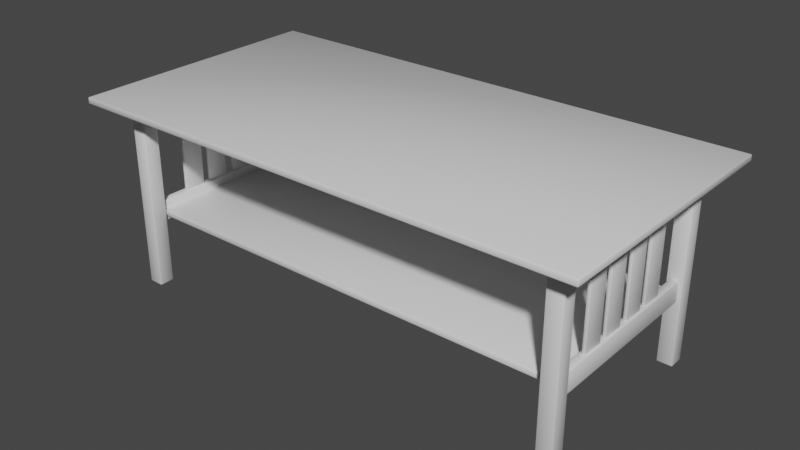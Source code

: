 # Source: CoffeeTable04_B-Unwrapping.blend  (saved by Blender 3.1.7; exported with 4.5.12 LTS)
import bpy
from mathutils import Matrix  # noqa: F401  (used for matrix-valued properties, if any)

bpy.ops.wm.read_factory_settings(use_empty=True)
scene = bpy.context.scene
scene.name = 'Scene'

# ---- collections
col_collection = bpy.data.collections.new('Collection'); scene.collection.children.link(col_collection)

# ---- materials (node trees are filled in below, after node groups)
mat_material = bpy.data.materials.new('Material')
mat_material.alpha_threshold = 0.0
mat_material.use_transparent_shadow = False
mat_material.line_color = (0.0, 0.0, 0.0, 1.0)

# ---- material node trees
mat_material.use_nodes = True; mat_material.node_tree.nodes.clear()
_N = mat_material.node_tree.nodes; _L = mat_material.node_tree.links
n0 = _N.new('ShaderNodeOutputMaterial'); n0.name = 'Material Output'; n0.location = (300, 300)
n1 = _N.new('ShaderNodeBsdfPrincipled'); n1.name = 'Principled BSDF'; n1.location = (10, 300)
n1.distribution = 'GGX'
n1.subsurface_method = 'RANDOM_WALK_SKIN'
n1.inputs[2].default_value = 0.4
n1.inputs[3].default_value = 1.45
n1.inputs[27].default_value = (0.0, 0.0, 0.0, 1.0)
n1.inputs[28].default_value = 1.0
_L.new(n1.outputs[0], n0.inputs[0])
n0.is_active_output = True

# ---- world
world_world = bpy.data.worlds.new('World'); scene.world = world_world
world_world.use_nodes = True; world_world.node_tree.nodes.clear()
_N = world_world.node_tree.nodes; _L = world_world.node_tree.links
n0 = _N.new('ShaderNodeOutputWorld'); n0.name = 'World Output'; n0.location = (300, 300)
n1 = _N.new('ShaderNodeBackground'); n1.name = 'Background'; n1.location = (10, 300)
n1.inputs[0].default_value = (0.05088, 0.05088, 0.05088, 1.0)
_L.new(n1.outputs[0], n0.inputs[0])
n0.is_active_output = True
world_world.color = (0.05088, 0.05088, 0.05088)
world_world.use_sun_shadow = False
world_world.sun_shadow_jitter_overblur = 0.0

# ---- meshes
me_cube = bpy.data.meshes.new('Cube')
me_cube.from_pydata([(0.0, 0.0, 0.0075), (0.0, 0.0, -0.0075), (-0.61, 0.0, 0.0075), (-0.61, 0.0, -0.0075), (-0.61, 0.31, 0.0075), (-0.61, 0.31, -0.0075), (0.0, 0.31, -0.0075), (0.0, 0.31, 0.0075), (-0.5505, 0.2091, -0.4501), (-0.5505, 0.2091, -0.005341), (-0.5505, 0.2455, -0.4501), (-0.5505, 0.2455, -0.005341), (-0.5141, 0.2091, -0.4501), (-0.5141, 0.2091, -0.005341), (-0.5141, 0.2455, -0.4501), (-0.5141, 0.2455, -0.005341), (-0.5415, 0.0, -0.2999), (-0.5415, 0.0, -0.2509), (-0.5415, 0.237, -0.2999), (-0.5415, 0.237, -0.2509), (-0.5223, 0.0, -0.2999), (-0.5223, 0.0, -0.2509), (-0.5223, 0.237, -0.2999), (-0.5223, 0.237, -0.2509), (-0.5415, 0.0, -0.05142), (-0.5415, 0.0, -0.002431), (-0.5415, 0.237, -0.05142), (-0.5415, 0.237, -0.002431), (-0.5223, 0.0, -0.05142), (-0.5223, 0.0, -0.002431), (-0.5223, 0.237, -0.05142), (-0.5223, 0.237, -0.002431), (-0.5283, 0.134, -0.04809), (-0.5283, 0.134, -0.254), (-0.5363, 0.01016, -0.254), (-0.5363, 0.01016, -0.04809), (-0.5363, 0.06362, -0.254), (-0.5363, 0.06362, -0.04809), (-0.5283, 0.01016, -0.254), (-0.5283, 0.01016, -0.04809), (-0.5283, 0.06362, -0.254), (-0.5283, 0.06362, -0.04809), (-0.5283, 0.08054, -0.04809), (-0.5283, 0.08054, -0.254), (-0.5363, 0.134, -0.04809), (-0.5363, 0.134, -0.254), (-0.5363, 0.08054, -0.04809), (-0.5363, 0.08054, -0.254), (0.002156, 0.2178, -0.05151), (0.002156, 0.2178, -0.002523), (-0.5266, 0.2178, -0.05151), (-0.5266, 0.2178, -0.002523), (0.002156, 0.237, -0.05151), (0.002156, 0.237, -0.002523), (-0.5266, 0.237, -0.05151), (-0.5266, 0.237, -0.002523), (0.002156, 0.2178, -0.05151), (0.002156, 0.2178, -0.002523), (-0.5266, 0.2178, -0.05151), (-0.5266, 0.2178, -0.002523), (0.002156, 0.237, -0.05151), (0.002156, 0.237, -0.002523), (-0.5266, 0.237, -0.05151), (-0.5266, 0.237, -0.002523), (0.0, 0.0, -0.2715), (0.0, 0.0, -0.2865), (-0.5273, 0.0, -0.2715), (-0.5273, 0.0, -0.2865), (-0.5273, 0.2061, -0.2715), (-0.5273, 0.2061, -0.2865), (0.0, 0.2061, -0.2865), (0.0, 0.2061, -0.2715)], [], [(3, 2, 4, 5), (5, 4, 7, 6), (5, 6, 1, 3), (7, 4, 2, 0), (8, 9, 11, 10), (10, 11, 15, 14), (14, 15, 13, 12), (12, 13, 9, 8), (10, 14, 12, 8), (15, 11, 9, 13), (16, 17, 19, 18), (18, 19, 23, 22), (22, 23, 21, 20), (18, 22, 20, 16), (23, 19, 17, 21), (24, 25, 27, 26), (26, 27, 31, 30), (30, 31, 29, 28), (26, 30, 28, 24), (31, 27, 25, 29), (39, 35, 37, 41), (39, 38, 34, 35), (41, 40, 38, 39), (34, 38, 40, 36), (35, 34, 36, 37), (37, 36, 40, 41), (44, 45, 33, 32), (46, 47, 45, 44), (47, 43, 33, 45), (32, 33, 43, 42), (42, 43, 47, 46), (42, 46, 44, 32), (48, 50, 51, 49), (50, 54, 55, 51), (54, 52, 53, 55), (50, 48, 52, 54), (55, 53, 49, 51), (56, 57, 59, 58), (58, 59, 63, 62), (62, 63, 61, 60), (58, 62, 60, 56), (63, 59, 57, 61), (52, 48, 56, 60), (49, 53, 61, 57), (53, 52, 60, 61), (48, 49, 57, 56), (67, 66, 68, 69), (69, 68, 71, 70), (69, 70, 65, 67), (71, 68, 66, 64)])
me_cube.polygons.foreach_set('use_smooth', [True] * 50)
_uv = me_cube.uv_layers.new(name='UVMap')
_uv.uv.foreach_set('vector', [0.8482, 0.08193, 0.8482, 0.08718, 0.7396, 0.08718, 0.7396, 0.08193, 0.7344, 0.08718, 0.7396, 0.08718, 0.7396, 0.3009, 0.7344, 0.3009, 0.2893, 0.4783, 0.4143, 0.4783, 0.4143, 0.6033, 0.2893, 0.6033, 0.7396, 0.3009, 0.7396, 0.08718, 0.8482, 0.08718, 0.8482, 0.3009, 0.08539, 0.7517, 0.1412, 0.7517, 0.1412, 0.8075, 0.08539, 0.8075, 0.08539, 0.8075, 0.1412, 0.8075, 0.1412, 0.8633, 0.08539, 0.8633, 0.08539, 0.8633, 0.1412, 0.8633, 0.1412, 0.9191, 0.08539, 0.9191, 0.08539, 0.9191, 0.1412, 0.9191, 0.1412, 0.9748, 0.08539, 0.9748, 0.02961, 0.8633, 0.08539, 0.8633, 0.08539, 0.9191, 0.02961, 0.9191, 0.1412, 0.8633, 0.197, 0.8633, 0.197, 0.9191, 0.1412, 0.9191, 0.2856, 0.7395, 0.3551, 0.7395, 0.3551, 0.809, 0.2856, 0.809, 0.2856, 0.809, 0.3551, 0.809, 0.3551, 0.8785, 0.2856, 0.8785, 0.2856, 0.8785, 0.3551, 0.8785, 0.3551, 0.948, 0.2856, 0.948, 0.2161, 0.8785, 0.2856, 0.8785, 0.2856, 0.948, 0.2161, 0.948, 0.3551, 0.8785, 0.4246, 0.8785, 0.4246, 0.948, 0.3551, 0.948, 0.3626, 0.8339, 0.3952, 0.8339, 0.3952, 0.8665, 0.3626, 0.8665, 0.3626, 0.8665, 0.3952, 0.8665, 0.3952, 0.8991, 0.3626, 0.8991, 0.3626, 0.8991, 0.3952, 0.8991, 0.3952, 0.9317, 0.3626, 0.9317, 0.33, 0.8991, 0.3626, 0.8991, 0.3626, 0.9317, 0.33, 0.9317, 0.3952, 0.8991, 0.4278, 0.8991, 0.4278, 0.9317, 0.3952, 0.9317, 0.08398, 0.4741, 0.08398, 0.4679, 0.1255, 0.4679, 0.1255, 0.4741, 0.1795, 0.4741, 0.1795, 0.6342, 0.1733, 0.6342, 0.1733, 0.4741, 0.1255, 0.4741, 0.1255, 0.6342, 0.08398, 0.6342, 0.08398, 0.4741, 0.08398, 0.6404, 0.08398, 0.6342, 0.1255, 0.6342, 0.1255, 0.6404, 0.1733, 0.4741, 0.1733, 0.6342, 0.1317, 0.6342, 0.1317, 0.4741, 0.1317, 0.4741, 0.1317, 0.6342, 0.1255, 0.6342, 0.1255, 0.4741, 0.9098, 0.8633, 0.9482, 0.8633, 0.9482, 0.9017, 0.9098, 0.9017, 0.833, 0.8633, 0.8714, 0.8633, 0.8714, 0.9017, 0.833, 0.9017, 0.8714, 0.9017, 0.9098, 0.9017, 0.9098, 0.9401, 0.8714, 0.9401, 0.8714, 0.8633, 0.9098, 0.8633, 0.9098, 0.9017, 0.8714, 0.9017, 0.8714, 0.8249, 0.9098, 0.8249, 0.9098, 0.8633, 0.8714, 0.8633, 0.8714, 0.7865, 0.9098, 0.7865, 0.9098, 0.8249, 0.8714, 0.8249, 0.1025, 0.0693, 0.1025, 0.1418, 0.1751, 0.1418, 0.1751, 0.0693, 0.1025, 0.1418, 0.1025, 0.2144, 0.1751, 0.2144, 0.1751, 0.1418, 0.1025, 0.2144, 0.1025, 0.287, 0.1751, 0.287, 0.1751, 0.2144, 0.02998, 0.2144, 0.02998, 0.287, 0.1025, 0.287, 0.1025, 0.2144, 0.1751, 0.2144, 0.1751, 0.287, 0.2476, 0.287, 0.2476, 0.2144, 0.1025, 0.0693, 0.1751, 0.0693, 0.1751, 0.1418, 0.1025, 0.1418, 0.1025, 0.1418, 0.1751, 0.1418, 0.1751, 0.2144, 0.1025, 0.2144, 0.1025, 0.2144, 0.1751, 0.2144, 0.1751, 0.287, 0.1025, 0.287, 0.02998, 0.2144, 0.1025, 0.2144, 0.1025, 0.287, 0.02998, 0.287, 0.1751, 0.2144, 0.2476, 0.2144, 0.2476, 0.287, 0.1751, 0.287, 0.1025, 0.287, 0.02998, 0.287, 0.02998, 0.287, 0.1025, 0.287, 0.2476, 0.287, 0.1751, 0.287, 0.1751, 0.287, 0.2476, 0.287, 0.1751, 0.287, 0.1025, 0.287, 0.1025, 0.287, 0.1751, 0.287, 0.1025, 0.0693, 0.1751, 0.0693, 0.1751, 0.0693, 0.1025, 0.0693, 0.7202, 0.4452, 0.7202, 0.4498, 0.6578, 0.4498, 0.6578, 0.4452, 0.6533, 0.4498, 0.6578, 0.4498, 0.6578, 0.6095, 0.6533, 0.6095, 0.6533, 0.4498, 0.6533, 0.6095, 0.5909, 0.6095, 0.5909, 0.4498, 0.6578, 0.6095, 0.6578, 0.4498, 0.7202, 0.4498, 0.7202, 0.6095])
me_cube.materials.append(mat_material)
me_cube.use_remesh_preserve_volume = False
me_cube.use_remesh_preserve_attributes = False
me_cube.use_mirror_vertex_groups = False
me_cube.update()

# ---- objects
ob_cube = bpy.data.objects.new('Cube', me_cube)

# ---- transforms, parenting, visibility, modifiers, constraints
ob_cube.location = (0.0, 0.0, 0.45)
ob_cube.lock_rotations_4d = False
ob_cube.empty_display_type = 'ARROWS'
ob_cube.lineart.crease_threshold = 0.0
_m = ob_cube.modifiers.new('Bevel', 'BEVEL')
_m.width = 0.002
_m.width_pct = 0.002
_m.segments = 2
_m.use_clamp_overlap = False
_m.profile = 0.363
_m = ob_cube.modifiers.new('Mirror', 'MIRROR')
_m.use_clip = True
_m = ob_cube.modifiers.new('Mirror.001', 'MIRROR')
_m.use_axis = (False, True, False)
_m.use_clip = True

# ---- collection membership
col_collection.objects.link(ob_cube)

# ---- scene / render settings (as saved in the file)
scene.frame_start = 1; scene.frame_end = 250; scene.frame_set(1)
scene.render.engine = 'BLENDER_EEVEE_NEXT'
scene.cycles.sampling_pattern = 'TABULATED_SOBOL'
scene.cycles.use_light_tree = False
scene.view_settings.view_transform = 'Filmic'
bpy.context.view_layer.update()

# ---- added for rendering (the .blend has no active camera and no usable light): camera, sun
cam_auto = bpy.data.cameras.new('AutoCamera')
cam_auto.lens = 50.0
cam_auto.sensor_width = 36.0
cam_auto.clip_end = 1000.0
ob_auto_camera = bpy.data.objects.new('AutoCamera', cam_auto)
scene.collection.objects.link(ob_auto_camera)
ob_auto_camera.location = (1.33507, -1.60209, 1.29678)
ob_auto_camera.rotation_euler = (1.09748, -7.21219e-08, 0.694738)
scene.camera = ob_auto_camera
light_auto_sun = bpy.data.lights.new('AutoSun', 'SUN')
light_auto_sun.energy = 3.0
light_auto_sun.angle = 0.0523599
ob_auto_sun = bpy.data.objects.new('AutoSun', light_auto_sun)
scene.collection.objects.link(ob_auto_sun)
ob_auto_sun.rotation_euler = (0.872665, 0.174533, 0.523599)
bpy.context.view_layer.update()
